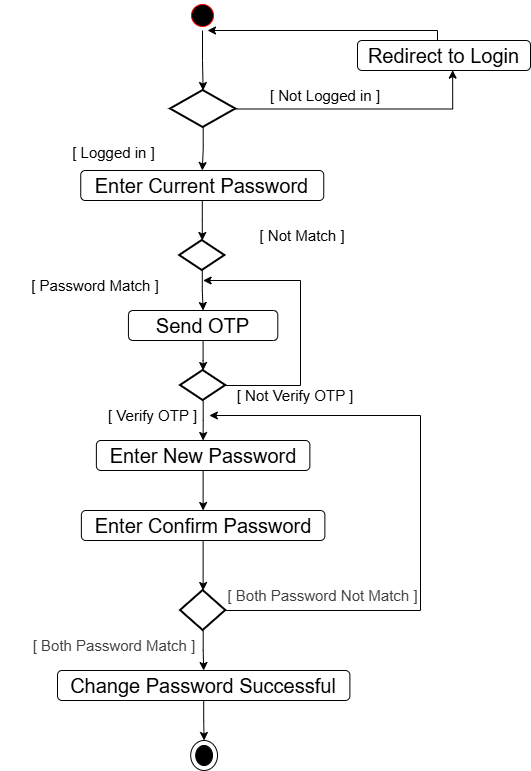

The diagram above was exported from draw.io. Its source (the exported page's mxGraphModel, read from the mxfile embedded in the PNG):
<mxGraphModel dx="1042" dy="570" grid="1" gridSize="10" guides="1" tooltips="1" connect="1" arrows="1" fold="1" page="1" pageScale="1" pageWidth="827" pageHeight="1169" math="0" shadow="0">
  <root>
    <mxCell id="0" />
    <mxCell id="1" parent="0" />
    <mxCell id="sFFAoIcuTgGg-1D2_a3d-1" value="" style="ellipse;html=1;shape=startState;fillColor=#000000;strokeColor=#ff0000;" parent="1" vertex="1">
      <mxGeometry x="477" y="90" width="30" height="30" as="geometry" />
    </mxCell>
    <mxCell id="sFFAoIcuTgGg-1D2_a3d-10" value="" style="edgeStyle=orthogonalEdgeStyle;rounded=0;orthogonalLoop=1;jettySize=auto;html=1;" parent="1" source="sFFAoIcuTgGg-1D2_a3d-2" target="sFFAoIcuTgGg-1D2_a3d-9" edge="1">
      <mxGeometry relative="1" as="geometry" />
    </mxCell>
    <mxCell id="sFFAoIcuTgGg-1D2_a3d-2" value="" style="strokeWidth=2;html=1;shape=mxgraph.flowchart.decision;whiteSpace=wrap;" parent="1" vertex="1">
      <mxGeometry x="460" y="180" width="65.25" height="37" as="geometry" />
    </mxCell>
    <mxCell id="sFFAoIcuTgGg-1D2_a3d-3" style="edgeStyle=orthogonalEdgeStyle;rounded=0;orthogonalLoop=1;jettySize=auto;html=1;" parent="1" source="sFFAoIcuTgGg-1D2_a3d-4" edge="1">
      <mxGeometry relative="1" as="geometry">
        <mxPoint x="497" y="120" as="targetPoint" />
        <Array as="points">
          <mxPoint x="727" y="120" />
          <mxPoint x="497" y="120" />
        </Array>
      </mxGeometry>
    </mxCell>
    <mxCell id="sFFAoIcuTgGg-1D2_a3d-4" value="&lt;font style=&quot;font-size: 20px;&quot; face=&quot;Helvetica&quot;&gt;Redirect to Login&lt;/font&gt;" style="rounded=1;whiteSpace=wrap;html=1;" parent="1" vertex="1">
      <mxGeometry x="647" y="130" width="173" height="30" as="geometry" />
    </mxCell>
    <mxCell id="sFFAoIcuTgGg-1D2_a3d-5" style="edgeStyle=orthogonalEdgeStyle;rounded=0;orthogonalLoop=1;jettySize=auto;html=1;entryX=0.55;entryY=0.988;entryDx=0;entryDy=0;entryPerimeter=0;" parent="1" source="sFFAoIcuTgGg-1D2_a3d-2" target="sFFAoIcuTgGg-1D2_a3d-4" edge="1">
      <mxGeometry relative="1" as="geometry" />
    </mxCell>
    <mxCell id="sFFAoIcuTgGg-1D2_a3d-6" value="&lt;font style=&quot;font-size: 15px;&quot; face=&quot;Helvetica&quot;&gt;[ Not Logged in ]&lt;/font&gt;" style="text;html=1;align=center;verticalAlign=middle;whiteSpace=wrap;rounded=0;" parent="1" vertex="1">
      <mxGeometry x="540" y="170" width="150" height="30" as="geometry" />
    </mxCell>
    <mxCell id="sFFAoIcuTgGg-1D2_a3d-7" value="&lt;font style=&quot;font-size: 15px;&quot; face=&quot;Helvetica&quot;&gt;[ Logged in ]&lt;/font&gt;" style="text;html=1;align=center;verticalAlign=middle;whiteSpace=wrap;rounded=0;" parent="1" vertex="1">
      <mxGeometry x="347" y="227" width="113" height="30" as="geometry" />
    </mxCell>
    <mxCell id="sFFAoIcuTgGg-1D2_a3d-8" style="edgeStyle=orthogonalEdgeStyle;rounded=0;orthogonalLoop=1;jettySize=auto;html=1;entryX=0.5;entryY=0;entryDx=0;entryDy=0;entryPerimeter=0;" parent="1" source="sFFAoIcuTgGg-1D2_a3d-1" target="sFFAoIcuTgGg-1D2_a3d-2" edge="1">
      <mxGeometry relative="1" as="geometry" />
    </mxCell>
    <mxCell id="sFFAoIcuTgGg-1D2_a3d-14" value="" style="edgeStyle=orthogonalEdgeStyle;rounded=0;orthogonalLoop=1;jettySize=auto;html=1;" parent="1" source="sFFAoIcuTgGg-1D2_a3d-9" target="sFFAoIcuTgGg-1D2_a3d-11" edge="1">
      <mxGeometry relative="1" as="geometry" />
    </mxCell>
    <mxCell id="sFFAoIcuTgGg-1D2_a3d-9" value="&lt;font style=&quot;font-size: 20px;&quot;&gt;Enter Current Password&lt;/font&gt;" style="rounded=1;whiteSpace=wrap;html=1;" parent="1" vertex="1">
      <mxGeometry x="370.25" y="260" width="243" height="30" as="geometry" />
    </mxCell>
    <mxCell id="QMqgqcx4GP6-0qJU9Z4I-8" style="edgeStyle=orthogonalEdgeStyle;rounded=0;orthogonalLoop=1;jettySize=auto;html=1;entryX=0.5;entryY=0;entryDx=0;entryDy=0;" edge="1" parent="1" source="sFFAoIcuTgGg-1D2_a3d-11" target="QMqgqcx4GP6-0qJU9Z4I-1">
      <mxGeometry relative="1" as="geometry" />
    </mxCell>
    <mxCell id="sFFAoIcuTgGg-1D2_a3d-11" value="" style="strokeWidth=2;html=1;shape=mxgraph.flowchart.decision;whiteSpace=wrap;" parent="1" vertex="1">
      <mxGeometry x="469.13" y="330" width="45.25" height="30" as="geometry" />
    </mxCell>
    <mxCell id="sFFAoIcuTgGg-1D2_a3d-13" value="&lt;font style=&quot;font-size: 15px;&quot;&gt;[ Not Match ]&lt;/font&gt;" style="text;html=1;align=center;verticalAlign=middle;whiteSpace=wrap;rounded=0;" parent="1" vertex="1">
      <mxGeometry x="516.75" y="310" width="150" height="30" as="geometry" />
    </mxCell>
    <mxCell id="sFFAoIcuTgGg-1D2_a3d-16" value="&lt;font style=&quot;font-size: 15px;&quot;&gt;[ Password Match ]&lt;/font&gt;" style="text;html=1;align=center;verticalAlign=middle;whiteSpace=wrap;rounded=0;" parent="1" vertex="1">
      <mxGeometry x="290" y="360" width="190" height="30" as="geometry" />
    </mxCell>
    <mxCell id="sFFAoIcuTgGg-1D2_a3d-17" value="" style="edgeStyle=orthogonalEdgeStyle;rounded=0;orthogonalLoop=1;jettySize=auto;html=1;" parent="1" source="sFFAoIcuTgGg-1D2_a3d-18" target="sFFAoIcuTgGg-1D2_a3d-20" edge="1">
      <mxGeometry relative="1" as="geometry" />
    </mxCell>
    <mxCell id="sFFAoIcuTgGg-1D2_a3d-18" value="&lt;font style=&quot;font-size: 20px;&quot;&gt;Enter New Password&lt;/font&gt;" style="rounded=1;whiteSpace=wrap;html=1;" parent="1" vertex="1">
      <mxGeometry x="385.87" y="530" width="213.5" height="30" as="geometry" />
    </mxCell>
    <mxCell id="sFFAoIcuTgGg-1D2_a3d-19" value="" style="edgeStyle=orthogonalEdgeStyle;rounded=0;orthogonalLoop=1;jettySize=auto;html=1;" parent="1" source="sFFAoIcuTgGg-1D2_a3d-20" target="sFFAoIcuTgGg-1D2_a3d-25" edge="1">
      <mxGeometry relative="1" as="geometry" />
    </mxCell>
    <mxCell id="sFFAoIcuTgGg-1D2_a3d-20" value="&lt;font style=&quot;font-size: 20px;&quot;&gt;Enter Confirm Password&lt;/font&gt;" style="rounded=1;whiteSpace=wrap;html=1;" parent="1" vertex="1">
      <mxGeometry x="370.87" y="600" width="243.5" height="30" as="geometry" />
    </mxCell>
    <mxCell id="sFFAoIcuTgGg-1D2_a3d-21" value="" style="edgeStyle=orthogonalEdgeStyle;rounded=0;orthogonalLoop=1;jettySize=auto;html=1;" parent="1" source="sFFAoIcuTgGg-1D2_a3d-22" target="sFFAoIcuTgGg-1D2_a3d-23" edge="1">
      <mxGeometry relative="1" as="geometry" />
    </mxCell>
    <mxCell id="sFFAoIcuTgGg-1D2_a3d-22" value="&lt;font style=&quot;font-size: 20px;&quot;&gt;Change Password Successful&lt;/font&gt;" style="rounded=1;whiteSpace=wrap;html=1;" parent="1" vertex="1">
      <mxGeometry x="347" y="760" width="292.38" height="30" as="geometry" />
    </mxCell>
    <mxCell id="sFFAoIcuTgGg-1D2_a3d-23" value="" style="shape=mxgraph.sysml.actFinal;html=1;verticalLabelPosition=bottom;labelBackgroundColor=#ffffff;verticalAlign=top;" parent="1" vertex="1">
      <mxGeometry x="480.19" y="830" width="26.81" height="30" as="geometry" />
    </mxCell>
    <mxCell id="sFFAoIcuTgGg-1D2_a3d-24" style="edgeStyle=orthogonalEdgeStyle;rounded=0;orthogonalLoop=1;jettySize=auto;html=1;entryX=0.5;entryY=0;entryDx=0;entryDy=0;" parent="1" source="sFFAoIcuTgGg-1D2_a3d-25" target="sFFAoIcuTgGg-1D2_a3d-22" edge="1">
      <mxGeometry relative="1" as="geometry" />
    </mxCell>
    <mxCell id="QMqgqcx4GP6-0qJU9Z4I-14" style="edgeStyle=orthogonalEdgeStyle;rounded=0;orthogonalLoop=1;jettySize=auto;html=1;exitX=1;exitY=0.5;exitDx=0;exitDy=0;exitPerimeter=0;entryX=1;entryY=0.5;entryDx=0;entryDy=0;" edge="1" parent="1" source="sFFAoIcuTgGg-1D2_a3d-25" target="QMqgqcx4GP6-0qJU9Z4I-4">
      <mxGeometry relative="1" as="geometry">
        <Array as="points">
          <mxPoint x="710" y="700" />
          <mxPoint x="710" y="505" />
        </Array>
      </mxGeometry>
    </mxCell>
    <mxCell id="sFFAoIcuTgGg-1D2_a3d-25" value="" style="strokeWidth=2;html=1;shape=mxgraph.flowchart.decision;whiteSpace=wrap;" parent="1" vertex="1">
      <mxGeometry x="470" y="680" width="45.25" height="40" as="geometry" />
    </mxCell>
    <mxCell id="sFFAoIcuTgGg-1D2_a3d-26" value="&lt;font style=&quot;font-size: 15px;&quot;&gt;&lt;span style=&quot;color: rgb(64, 64, 64); text-align: start; background-color: rgb(255, 255, 255);&quot;&gt;&lt;font style=&quot;&quot; face=&quot;Helvetica&quot;&gt;[ Both Password Not&amp;nbsp;&lt;/font&gt;&lt;/span&gt;&lt;span style=&quot;background-color: light-dark(rgb(255, 255, 255), rgb(18, 18, 18)); color: light-dark(rgb(64, 64, 64), rgb(182, 182, 182)); text-align: start;&quot;&gt;Match ]&lt;/span&gt;&lt;/font&gt;" style="text;html=1;align=center;verticalAlign=middle;whiteSpace=wrap;rounded=0;" parent="1" vertex="1">
      <mxGeometry x="511.75" y="670" width="200.75" height="30" as="geometry" />
    </mxCell>
    <mxCell id="sFFAoIcuTgGg-1D2_a3d-27" value="&lt;font style=&quot;font-size: 15px;&quot;&gt;&lt;span style=&quot;color: rgb(64, 64, 64); text-align: start; background-color: rgb(255, 255, 255);&quot;&gt;&lt;font style=&quot;&quot; face=&quot;Helvetica&quot;&gt;[ Both Password&amp;nbsp;&lt;/font&gt;&lt;/span&gt;&lt;span style=&quot;background-color: light-dark(rgb(255, 255, 255), rgb(18, 18, 18)); color: light-dark(rgb(64, 64, 64), rgb(182, 182, 182)); text-align: start;&quot;&gt;Match ]&lt;/span&gt;&lt;/font&gt;" style="text;html=1;align=center;verticalAlign=middle;whiteSpace=wrap;rounded=0;" parent="1" vertex="1">
      <mxGeometry x="314.5" y="720" width="178" height="30" as="geometry" />
    </mxCell>
    <mxCell id="QMqgqcx4GP6-0qJU9Z4I-1" value="&lt;font style=&quot;font-size: 20px;&quot;&gt;Send OTP&lt;/font&gt;" style="rounded=1;whiteSpace=wrap;html=1;" vertex="1" parent="1">
      <mxGeometry x="417.93" y="400" width="149.38" height="30" as="geometry" />
    </mxCell>
    <mxCell id="QMqgqcx4GP6-0qJU9Z4I-10" style="edgeStyle=orthogonalEdgeStyle;rounded=0;orthogonalLoop=1;jettySize=auto;html=1;" edge="1" parent="1" source="QMqgqcx4GP6-0qJU9Z4I-3">
      <mxGeometry relative="1" as="geometry">
        <mxPoint x="492.625" y="370" as="targetPoint" />
        <Array as="points">
          <mxPoint x="590" y="475" />
          <mxPoint x="590" y="370" />
        </Array>
      </mxGeometry>
    </mxCell>
    <mxCell id="QMqgqcx4GP6-0qJU9Z4I-12" style="edgeStyle=orthogonalEdgeStyle;rounded=0;orthogonalLoop=1;jettySize=auto;html=1;entryX=0.5;entryY=0;entryDx=0;entryDy=0;" edge="1" parent="1" source="QMqgqcx4GP6-0qJU9Z4I-3" target="sFFAoIcuTgGg-1D2_a3d-18">
      <mxGeometry relative="1" as="geometry" />
    </mxCell>
    <mxCell id="QMqgqcx4GP6-0qJU9Z4I-3" value="" style="strokeWidth=2;html=1;shape=mxgraph.flowchart.decision;whiteSpace=wrap;" vertex="1" parent="1">
      <mxGeometry x="470" y="460" width="45.25" height="30" as="geometry" />
    </mxCell>
    <mxCell id="QMqgqcx4GP6-0qJU9Z4I-4" value="&lt;font style=&quot;font-size: 15px;&quot; face=&quot;Helvetica&quot;&gt;[ Verify OTP ]&lt;/font&gt;" style="text;html=1;align=center;verticalAlign=middle;whiteSpace=wrap;rounded=0;" vertex="1" parent="1">
      <mxGeometry x="385.87" y="490" width="113" height="30" as="geometry" />
    </mxCell>
    <mxCell id="QMqgqcx4GP6-0qJU9Z4I-5" value="&lt;font style=&quot;font-size: 15px;&quot; face=&quot;Helvetica&quot;&gt;[ Not Verify OTP ]&lt;/font&gt;" style="text;html=1;align=center;verticalAlign=middle;whiteSpace=wrap;rounded=0;" vertex="1" parent="1">
      <mxGeometry x="515.25" y="470" width="140" height="30" as="geometry" />
    </mxCell>
    <mxCell id="QMqgqcx4GP6-0qJU9Z4I-9" style="edgeStyle=orthogonalEdgeStyle;rounded=0;orthogonalLoop=1;jettySize=auto;html=1;entryX=0.5;entryY=0;entryDx=0;entryDy=0;entryPerimeter=0;" edge="1" parent="1" source="QMqgqcx4GP6-0qJU9Z4I-1" target="QMqgqcx4GP6-0qJU9Z4I-3">
      <mxGeometry relative="1" as="geometry" />
    </mxCell>
  </root>
</mxGraphModel>